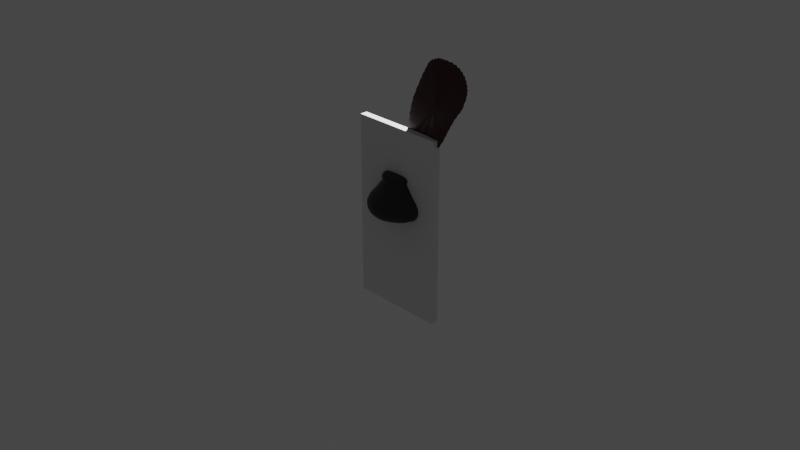 # Source: Ink_Quill.blend  (saved by Blender 3.6.13; exported with 4.5.12 LTS)
import bpy
from mathutils import Matrix  # noqa: F401  (used for matrix-valued properties, if any)

bpy.ops.wm.read_factory_settings(use_empty=True)
scene = bpy.context.scene
scene.name = 'Scene'

# ---- collections
col_collection = bpy.data.collections.new('Collection'); scene.collection.children.link(col_collection)

# ---- materials (node trees are filled in below, after node groups)
mat_material = bpy.data.materials.new('Material')
mat_material.alpha_threshold = 0.0
mat_material.use_transparent_shadow = False
mat_material.roughness = 0.5
mat_material.line_color = (0.0, 0.0, 0.0, 1.0)
mat_material_003 = bpy.data.materials.new('Material.003')
mat_material_003.use_transparent_shadow = False
mat_material_002 = bpy.data.materials.new('Material.002')
mat_material_002.use_transparent_shadow = False
mat_material_001 = bpy.data.materials.new('Material.001')
mat_material_001.use_transparent_shadow = False

# ---- node groups
ng_auto_smooth = bpy.data.node_groups.new('Auto Smooth', 'GeometryNodeTree')
_s = ng_auto_smooth.interface.new_socket(name='Geometry', in_out='OUTPUT', socket_type='NodeSocketGeometry')
_s = ng_auto_smooth.interface.new_socket(name='Geometry', in_out='INPUT', socket_type='NodeSocketGeometry')
_s = ng_auto_smooth.interface.new_socket(name='Angle', in_out='INPUT', socket_type='NodeSocketFloat')
_s.subtype = 'ANGLE'
_s.min_value = 0.0
_s.max_value = 3.142
ng_auto_smooth.is_modifier = True
_N = ng_auto_smooth.nodes; _L = ng_auto_smooth.links
n0 = _N.new('NodeGroupOutput'); n0.name = 'Group Output'; n0.location = (480, -100)
n1 = _N.new('NodeGroupInput'); n1.name = 'Group Input'; n1.location = (-420, -300)
n2 = _N.new('NodeGroupInput'); n2.name = 'Group Input.001'; n2.location = (-60, -100)
n3 = _N.new('GeometryNodeSetShadeSmooth'); n3.name = 'Set Shade Smooth'; n3.location = (120, -100)
n3.domain = 'EDGE'
n4 = _N.new('GeometryNodeSetShadeSmooth'); n4.name = 'Set Shade Smooth.001'; n4.location = (300, -100)
n5 = _N.new('GeometryNodeInputMeshEdgeAngle'); n5.name = 'Edge Angle'; n5.location = (-420, -220)
n6 = _N.new('GeometryNodeInputEdgeSmooth'); n6.name = 'Is Edge Smooth'; n6.location = (-60, -160)
n7 = _N.new('GeometryNodeInputShadeSmooth'); n7.name = 'Is Face Smooth'; n7.location = (-240, -340)
n8 = _N.new('FunctionNodeBooleanMath'); n8.name = 'Boolean Math'; n8.location = (-60, -220)
n9 = _N.new('FunctionNodeCompare'); n9.name = 'Compare'; n9.location = (-240, -180)
n9.operation = 'LESS_EQUAL'
_L.new(n5.outputs[0], n9.inputs[0])
_L.new(n4.outputs[0], n0.inputs[0])
_L.new(n1.outputs[1], n9.inputs[1])
_L.new(n9.outputs[0], n8.inputs[0])
_L.new(n7.outputs[0], n8.inputs[1])
_L.new(n2.outputs[0], n3.inputs[0])
_L.new(n6.outputs[0], n3.inputs[1])
_L.new(n3.outputs[0], n4.inputs[0])
_L.new(n8.outputs[0], n3.inputs[2])
n0.is_active_output = True

# ---- material node trees
mat_material.use_nodes = True; mat_material.node_tree.nodes.clear()
_N = mat_material.node_tree.nodes; _L = mat_material.node_tree.links
n0 = _N.new('ShaderNodeOutputMaterial'); n0.name = 'Material Output'; n0.location = (300, 300)
n1 = _N.new('ShaderNodeBsdfPrincipled'); n1.name = 'Principled BSDF'; n1.location = (10, 300)
n1.distribution = 'GGX'
n1.subsurface_method = 'RANDOM_WALK_SKIN'
n1.inputs[3].default_value = 1.45
n1.inputs[27].default_value = (0.0, 0.0, 0.0, 1.0)
n1.inputs[28].default_value = 1.0
_L.new(n1.outputs[0], n0.inputs[0])
n0.is_active_output = True
mat_material_003.use_nodes = True; mat_material_003.node_tree.nodes.clear()
_N = mat_material_003.node_tree.nodes; _L = mat_material_003.node_tree.links
n0 = _N.new('ShaderNodeBsdfPrincipled'); n0.name = 'Principled BSDF'; n0.location = (10, 300)
n0.distribution = 'GGX'
n0.subsurface_method = 'RANDOM_WALK_SKIN'
n0.inputs[0].default_value = (0.01718, 0.01718, 0.01718, 1.0)
n0.inputs[3].default_value = 1.45
n0.inputs[27].default_value = (0.0, 0.0, 0.0, 1.0)
n0.inputs[28].default_value = 1.0
n1 = _N.new('ShaderNodeOutputMaterial'); n1.name = 'Material Output'; n1.location = (300, 300)
_L.new(n0.outputs[0], n1.inputs[0])
n1.is_active_output = True
mat_material_002.use_nodes = True; mat_material_002.node_tree.nodes.clear()
_N = mat_material_002.node_tree.nodes; _L = mat_material_002.node_tree.links
n0 = _N.new('ShaderNodeBsdfPrincipled'); n0.name = 'Principled BSDF'; n0.location = (10, 300)
n0.distribution = 'GGX'
n0.subsurface_method = 'RANDOM_WALK_SKIN'
n0.inputs[0].default_value = (0.04721, 0.002027, 0.001581, 1.0)
n0.inputs[3].default_value = 1.45
n0.inputs[27].default_value = (0.0, 0.0, 0.0, 1.0)
n0.inputs[28].default_value = 1.0
n1 = _N.new('ShaderNodeOutputMaterial'); n1.name = 'Material Output'; n1.location = (300, 300)
_L.new(n0.outputs[0], n1.inputs[0])
n1.is_active_output = True
mat_material_001.use_nodes = True; mat_material_001.node_tree.nodes.clear()
_N = mat_material_001.node_tree.nodes; _L = mat_material_001.node_tree.links
n0 = _N.new('ShaderNodeBsdfPrincipled'); n0.name = 'Principled BSDF'; n0.location = (10, 300)
n0.distribution = 'GGX'
n0.subsurface_method = 'RANDOM_WALK_SKIN'
n0.inputs[0].default_value = (0.1336, 0.06977, 0.007667, 1.0)
n0.inputs[1].default_value = 0.5547
n0.inputs[3].default_value = 1.45
n0.inputs[27].default_value = (0.0, 0.0, 0.0, 1.0)
n0.inputs[28].default_value = 1.0
n1 = _N.new('ShaderNodeOutputMaterial'); n1.name = 'Material Output'; n1.location = (300, 300)
_L.new(n0.outputs[0], n1.inputs[0])
n1.is_active_output = True

# ---- world
world_world = bpy.data.worlds.new('World'); scene.world = world_world
world_world.use_nodes = True; world_world.node_tree.nodes.clear()
_N = world_world.node_tree.nodes; _L = world_world.node_tree.links
n0 = _N.new('ShaderNodeOutputWorld'); n0.name = 'World Output'; n0.location = (300, 300)
n1 = _N.new('ShaderNodeBackground'); n1.name = 'Background'; n1.location = (10, 300)
n1.inputs[0].default_value = (0.05088, 0.05088, 0.05088, 1.0)
_L.new(n1.outputs[0], n0.inputs[0])
n0.is_active_output = True
world_world.color = (0.05088, 0.05088, 0.05088)
world_world.use_sun_shadow = False
world_world.sun_shadow_jitter_overblur = 0.0

# ---- cameras
cam_camera = bpy.data.cameras.new('Camera')
cam_camera.clip_end = 100.0
cam_camera.ortho_scale = 7.314

# ---- lights
light_light = bpy.data.lights.new('Light', 'POINT')
light_light.transmission_factor = 0.0
light_light.energy = 1000.0
light_light.shadow_soft_size = 0.1
light_light.shadow_maximum_resolution = 0.006
light_light.use_absolute_resolution = True

# ---- meshes
me_cube = bpy.data.meshes.new('Cube')
me_cube.from_pydata([(1.0, 1.0, 1.0), (1.0, 1.0, -1.0), (1.0, -1.0, 1.0), (1.0, -1.0, -1.0), (-1.0, 1.0, 1.0), (-1.0, 1.0, -1.0), (-1.0, -1.0, 1.0), (-1.0, -1.0, -1.0)], [], [(0, 4, 6, 2), (3, 2, 6, 7), (7, 6, 4, 5), (5, 1, 3, 7), (1, 0, 2, 3), (5, 4, 0, 1)])
_uv = me_cube.uv_layers.new(name='UVMap')
_uv.uv.foreach_set('vector', [0.625, 0.5, 0.875, 0.5, 0.875, 0.75, 0.625, 0.75, 0.375, 0.75, 0.625, 0.75, 0.625, 1.0, 0.375, 1.0, 0.375, 0.0, 0.625, 0.0, 0.625, 0.25, 0.375, 0.25, 0.125, 0.5, 0.375, 0.5, 0.375, 0.75, 0.125, 0.75, 0.375, 0.5, 0.625, 0.5, 0.625, 0.75, 0.375, 0.75, 0.375, 0.25, 0.625, 0.25, 0.625, 0.5, 0.375, 0.5])
me_cube.materials.append(mat_material)
me_cube.use_mirror_vertex_groups = False
me_cube.update()
me_cylinder = bpy.data.meshes.new('Cylinder')
me_cylinder.from_pydata([(0.002979, 0.6739, 1.669e-05), (0.002979, 0.5422, 0.6743), (0.5888, 0.3357, 1.669e-05), (0.4386, 0.2698, 0.6743), (0.5888, -0.3407, 1.669e-05), (0.4386, -0.2748, 0.6743), (0.002979, -0.6789, 1.669e-05), (0.002979, -0.5472, 0.6743), (-0.5828, -0.3407, 1.669e-05), (-0.4326, -0.2748, 0.6743), (-0.5828, 0.3357, 1.669e-05), (-0.4326, 0.2698, 0.6743), (0.002979, 0.4599, 0.5287), (0.3773, 0.2287, 0.5287), (0.3773, -0.2337, 0.5287), (0.002979, -0.4649, 0.5287), (-0.3714, -0.2337, 0.5287), (-0.3714, 0.2287, 0.5287), (0.4978, 0.2999, 0.4), (0.4978, -0.3049, 0.4), (0.002979, -0.6072, 0.4), (-0.4919, -0.3049, 0.4), (-0.4919, 0.2999, 0.4), (0.002979, 0.6022, 0.4), (0.7345, 0.4308, 0.2695), (0.7345, -0.4358, 0.2695), (0.002979, -0.8691, 0.2695), (-0.7286, -0.4358, 0.2695), (-0.7286, 0.4308, 0.2695), (0.002979, 0.8641, 0.2695), (0.002979, 0.363, 0.563), (0.2973, 0.1803, 0.563), (0.2973, -0.1852, 0.563), (0.002979, -0.368, 0.563), (-0.2913, -0.1852, 0.563), (-0.2913, 0.1803, 0.563)], [], [(30, 1, 3, 31), (31, 3, 5, 32), (32, 5, 7, 33), (33, 7, 9, 34), (3, 1, 11, 9, 7, 5), (34, 9, 11, 35), (35, 11, 1, 30), (0, 2, 4, 6, 8, 10), (22, 17, 12, 23), (21, 16, 17, 22), (20, 15, 16, 21), (19, 14, 15, 20), (18, 13, 14, 19), (23, 12, 13, 18), (29, 23, 18, 24), (24, 18, 19, 25), (25, 19, 20, 26), (26, 20, 21, 27), (27, 21, 22, 28), (28, 22, 23, 29), (10, 28, 29, 0), (8, 27, 28, 10), (6, 26, 27, 8), (4, 25, 26, 6), (2, 24, 25, 4), (0, 29, 24, 2), (17, 35, 30, 12), (16, 34, 35, 17), (15, 33, 34, 16), (14, 32, 33, 15), (13, 31, 32, 14), (12, 30, 31, 13)])
me_cylinder.polygons.foreach_set('use_smooth', [True] * 32)
_uv = me_cylinder.uv_layers.new(name='UVMap')
_uv.uv.foreach_set('vector', [1.0, 0.9675, 1.0, 1.0, 0.8333, 1.0, 0.8333, 0.9675, 0.8333, 0.9675, 0.8333, 1.0, 0.6667, 1.0, 0.6667, 0.9675, 0.6667, 0.9675, 0.6667, 1.0, 0.5, 1.0, 0.5, 0.9675, 0.5, 0.9675, 0.5, 1.0, 0.3333, 1.0, 0.3333, 0.9675, 0.4578, 0.37, 0.25, 0.49, 0.04215, 0.37, 0.04215, 0.13, 0.25, 0.01, 0.4578, 0.13, 0.3333, 0.9675, 0.3333, 1.0, 0.1667, 1.0, 0.1667, 0.9675, 0.1667, 0.9675, 0.1667, 1.0, -8.941e-08, 1.0, -8.941e-08, 0.9675, 0.75, 0.49, 0.9578, 0.37, 0.9578, 0.13, 0.75, 0.01, 0.5422, 0.13, 0.5422, 0.37, 0.1667, 0.8817, 0.1667, 0.939, -8.941e-08, 0.939, -8.941e-08, 0.8817, 0.3333, 0.8817, 0.3333, 0.939, 0.1667, 0.939, 0.1667, 0.8817, 0.5, 0.8817, 0.5, 0.939, 0.3333, 0.939, 0.3333, 0.8817, 0.6667, 0.8817, 0.6667, 0.939, 0.5, 0.939, 0.5, 0.8817, 0.8333, 0.8817, 0.8333, 0.939, 0.6667, 0.939, 0.6667, 0.8817, 1.0, 0.8817, 1.0, 0.939, 0.8333, 0.939, 0.8333, 0.8817, 1.0, 0.6909, 1.0, 0.8817, 0.8333, 0.8817, 0.8333, 0.6909, 0.8333, 0.6909, 0.8333, 0.8817, 0.6667, 0.8817, 0.6667, 0.6909, 0.6667, 0.6909, 0.6667, 0.8817, 0.5, 0.8817, 0.5, 0.6909, 0.5, 0.6909, 0.5, 0.8817, 0.3333, 0.8817, 0.3333, 0.6909, 0.3333, 0.6909, 0.3333, 0.8817, 0.1667, 0.8817, 0.1667, 0.6909, 0.1667, 0.6909, 0.1667, 0.8817, -8.941e-08, 0.8817, -8.941e-08, 0.6909, 0.1667, 0.5, 0.1667, 0.6909, -8.941e-08, 0.6909, -8.941e-08, 0.5, 0.3333, 0.5, 0.3333, 0.6909, 0.1667, 0.6909, 0.1667, 0.5, 0.5, 0.5, 0.5, 0.6909, 0.3333, 0.6909, 0.3333, 0.5, 0.6667, 0.5, 0.6667, 0.6909, 0.5, 0.6909, 0.5, 0.5, 0.8333, 0.5, 0.8333, 0.6909, 0.6667, 0.6909, 0.6667, 0.5, 1.0, 0.5, 1.0, 0.6909, 0.8333, 0.6909, 0.8333, 0.5, 0.1667, 0.939, 0.1667, 0.9675, -8.941e-08, 0.9675, -8.941e-08, 0.939, 0.3333, 0.939, 0.3333, 0.9675, 0.1667, 0.9675, 0.1667, 0.939, 0.5, 0.939, 0.5, 0.9675, 0.3333, 0.9675, 0.3333, 0.939, 0.6667, 0.939, 0.6667, 0.9675, 0.5, 0.9675, 0.5, 0.939, 0.8333, 0.939, 0.8333, 0.9675, 0.6667, 0.9675, 0.6667, 0.939, 1.0, 0.939, 1.0, 0.9675, 0.8333, 0.9675, 0.8333, 0.939])
me_cylinder.materials.append(mat_material_003)
me_cylinder.update()
me_mesh_002 = bpy.data.meshes.new('Mesh.002')
me_mesh_002.from_pydata([(-0.2899, 0.02008, 0.03428), (-0.2964, 0.0142, 0.1383), (-0.2972, -0.0009948, 0.2229), (-0.2926, -0.007568, 0.292), (-0.2955, -0.01402, 0.3708), (-0.2815, -0.02003, 0.4135), (-0.2633, -0.02529, 0.4463), (-0.2413, -0.02948, 0.4713), (-0.2035, -0.0323, 0.5205), (-0.1752, -0.03343, 0.5363), (-0.1443, -0.03256, 0.5508), (-0.1112, -0.02936, 0.566), (-0.055, -0.02358, 0.5879), (9.184e-05, -0.02073, 0.5997), (0.05319, -0.02035, 0.6022), (0.1034, -0.02198, 0.5965), (0.15, -0.02515, 0.5835), (0.192, -0.0294, 0.5639), (0.2287, -0.03426, 0.5389), (0.2592, -0.03927, 0.5091), (0.2825, -0.04396, 0.4756), (0.298, -0.04787, 0.4393), (0.3241, -0.05054, 0.3221), (0.3212, -0.05149, 0.2828), (0.308, -0.04952, 0.1966), (0.3015, -0.03546, 0.1104), (0.2995, -0.02756, 0.02277), (0.2998, -0.01767, -0.065), (0.3001, -0.006405, -0.1526), (0.2982, -0.007745, -0.2409), (0.2725, 0.004339, -0.3019), (0.2594, 0.005734, -0.3878), (0.2375, 0.01962, -0.4707), (0.2044, 0.04036, -0.5508), (0.1579, 0.05989, -0.6285), (0.13, 0.06287, -0.6768), (0.08769, 0.06377, -0.7166), (0.04682, 0.06549, -0.7124), (0.01577, 0.0676, -0.6935), (-0.01826, 0.06965, -0.6613), (-0.05428, 0.0712, -0.6171), (-0.09127, 0.05836, -0.5637), (-0.1282, 0.04981, -0.5006), (-0.1641, 0.04939, -0.4287), (-0.198, 0.04451, -0.3506), (-0.2288, 0.03692, -0.2675), (-0.2555, 0.03507, -0.1799), (-0.2772, 0.02515, -0.09041)], [], [(0, 1, 2, 3, 4, 5, 6, 7, 8, 9, 10, 11, 12, 13, 14, 15, 16, 17, 18, 19, 20, 21, 22, 23, 24, 25, 26, 27, 28, 29, 30, 31, 32, 33, 34, 35, 36, 37, 38, 39, 40, 41, 42, 43, 44, 45, 46, 47)])
me_mesh_002.polygons.foreach_set('use_smooth', [True] * 1)
me_mesh_002.materials.append(mat_material_002)
me_mesh_002.update()
me_mesh_003 = bpy.data.meshes.new('Mesh.003')
me_mesh_003.from_pydata([(0.008146, 0.009981, -0.3545), (0.003744, 0.01029, -0.339), (-0.0005682, 0.01058, -0.3521), (-0.004721, 0.01085, -0.3516), (-0.008648, 0.01108, -0.351), (-0.01228, 0.01124, -0.3501), (-0.01555, 0.01132, -0.3485), (-0.0184, 0.01129, -0.3459), (-0.02075, 0.01114, -0.342), (-0.02253, 0.01085, -0.3364), (-0.02368, 0.01039, -0.3289), (-0.02414, 0.009755, -0.319), (-0.02383, 0.008917, -0.3065), (-0.024, 0.009064, -0.2893), (-0.02424, 0.009183, -0.2717), (-0.02451, 0.009285, -0.2538), (-0.0248, 0.009376, -0.2358), (-0.02509, 0.009468, -0.2178), (-0.02536, 0.00957, -0.1999), (-0.02559, 0.009689, -0.1823), (-0.02577, 0.009836, -0.1651), (-0.02587, 0.01002, -0.1484), (-0.02588, 0.01025, -0.1324), (-0.02577, 0.01053, -0.1173), (-0.02553, 0.01088, -0.03672), (-0.02004, 0.01196, 0.0392), (-0.02077, 0.01186, 0.04499), (-0.02097, 0.01177, 0.05008), (-0.0208, 0.01178, 0.05472), (-0.02046, 0.01184, 0.05912), (-0.02011, 0.01184, 0.06353), (-0.01995, 0.01197, 0.06816), (-0.02014, 0.01165, 0.07326), (-0.02087, 0.01188, 0.07905), (-0.02232, 0.01181, 0.08575), (-0.02456, 0.01156, 0.09361), (-0.02808, 0.01159, 0.1028), (-0.03275, 0.011, 0.1137), (-0.05278, 0.0124, 0.1216), (-0.06744, 0.01308, 0.1304), (-0.07727, 0.01379, 0.14), (-0.08285, 0.01412, 0.1505), (-0.08401, 0.01406, 0.1616), (-0.08348, 0.01386, 0.1733), (-0.07965, 0.01401, 0.1857), (-0.0738, 0.01418, 0.1985), (-0.0665, 0.01472, 0.2118), (-0.0583, 0.01507, 0.2254), (-0.04977, 0.01483, 0.2394), (-0.04147, 0.01489, 0.2535), (-0.03195, 0.0139, 0.2692), (-0.02334, 0.01289, 0.2807), (-0.01553, 0.01225, 0.2885), (-0.008393, 0.01191, 0.293), (-0.001828, 0.01181, 0.2944), (0.004282, 0.01123, 0.2932), (0.01005, 0.01106, 0.2898), (0.0156, 0.01023, 0.2844), (0.02103, 0.009467, 0.2776), (0.02646, 0.008904, 0.2696), (0.03201, 0.009281, 0.2608), (0.03779, 0.009268, 0.2515), (0.0426, 0.008873, 0.2445), (0.04927, 0.008592, 0.2351), (0.05698, 0.007414, 0.2237), (0.06492, 0.006385, 0.2109), (0.07228, 0.006001, 0.1971), (0.07825, 0.005167, 0.1826), (0.08202, 0.005548, 0.1681), (0.08279, 0.005328, 0.1539), (0.07974, 0.005443, 0.1405), (0.07207, 0.005909, 0.1283), (0.05896, 0.006445, 0.1179), (0.03961, 0.007715, 0.1096), (0.03479, 0.008302, 0.0985), (0.03127, 0.008446, 0.08924), (0.02886, 0.008607, 0.08152), (0.02737, 0.008577, 0.07509), (0.02661, 0.008696, 0.06969), (0.02642, 0.009024, 0.06507), (0.0269, 0.008892, 0.06264), (0.02694, 0.009306, 0.05711), (0.0273, 0.009444, 0.05326), (0.02747, 0.009788, 0.04916), (0.02727, 0.01004, 0.04453), (0.02652, 0.01023, 0.03914), (0.03252, 0.01061, -0.0334), (0.03158, 0.01054, -0.1115), (0.03286, 0.01124, -0.1325), (0.03286, 0.01147, -0.1485), (0.03275, 0.01166, -0.1651), (0.03258, 0.0118, -0.1823), (0.03234, 0.01192, -0.2), (0.03207, 0.01202, -0.2178), (0.03178, 0.01212, -0.2359), (0.03149, 0.01221, -0.2539), (0.03122, 0.01231, -0.2718), (0.03099, 0.01243, -0.2894), (0.03081, 0.01258, -0.3066), (0.03112, 0.01174, -0.3191), (0.03067, 0.0111, -0.3289), (0.02952, 0.01065, -0.3365), (0.02773, 0.01035, -0.3421), (0.02538, 0.0102, -0.346), (0.02254, 0.01017, -0.3486), (0.01927, 0.01025, -0.3502), (0.01563, 0.01041, -0.3511), (0.01171, 0.01064, -0.3516), (0.007554, 0.01091, -0.3522), (0.003242, 0.01121, -0.353), (-0.001161, 0.01151, -0.3545)], [(0, 1), (1, 2)], [(2, 3, 4, 5, 6, 7, 8, 9, 10, 11, 12, 13, 14, 15, 16, 17, 18, 19, 20, 21, 22, 23, 24, 25, 26, 27, 28, 29, 30, 31, 32, 33, 34, 35, 36, 37, 38, 39, 40, 41, 42, 43, 44, 45, 46, 47, 48, 49, 50, 51, 52, 53, 54, 55, 56, 57, 58, 59, 60, 61, 62, 63, 64, 65, 66, 67, 68, 69, 70, 71, 72, 73, 74, 75, 76, 77, 78, 79, 80, 81, 82, 83, 84, 85, 86, 87, 88, 89, 90, 91, 92, 93, 94, 95, 96, 97, 98, 99, 100, 101, 102, 103, 104, 105, 106, 107, 108, 109, 110, 0)])
me_mesh_003.materials.append(mat_material_001)
me_mesh_003.update()

# ---- objects
ob_cube = bpy.data.objects.new('Cube', me_cube)
ob_light = bpy.data.objects.new('Light', light_light)
ob_camera = bpy.data.objects.new('Camera', cam_camera)
ob_ink_pot = bpy.data.objects.new('ink pot', me_cylinder)
ob_feathertop = bpy.data.objects.new('FeatherTop', me_mesh_002)
ob_quillhandle = bpy.data.objects.new('QuillHandle', me_mesh_003)

# ---- transforms, parenting, visibility, modifiers, constraints
ob_cube.location = (0.0, 0.0, 0.0)
ob_cube.scale = (0.52, 0.04, 1.0)
ob_cube.lock_rotations_4d = False
ob_cube.empty_display_type = 'ARROWS'
ob_cube.lineart.crease_threshold = 0.0
ob_light.location = (-1.053, 1.933, 2.249)
ob_light.rotation_euler = (0.6503, 0.05522, 1.866)
ob_light.lock_rotations_4d = False
ob_light.empty_display_type = 'ARROWS'
ob_light.color = (0.0, 0.0, 0.0, 0.0)
ob_light.lineart.crease_threshold = 0.0
ob_camera.location = (7.359, -6.926, 4.958)
ob_camera.rotation_euler = (1.109, 0.0, 0.8149)
ob_camera.lock_rotations_4d = False
ob_camera.empty_display_type = 'ARROWS'
ob_camera.color = (0.0, 0.0, 0.0, 0.0)
ob_camera.display_type = 'WIRE'
ob_camera.lineart.crease_threshold = 0.0
ob_ink_pot.location = (-0.001489, 0.001248, 0.01709)
ob_ink_pot.scale = (0.5, 0.5, 0.75)
_m = ob_ink_pot.modifiers.new('Subdivision', 'SUBSURF')
_m = ob_ink_pot.modifiers.new('Bevel', 'BEVEL')
_m.width = 0.11
_m.width_pct = 0.11
_m = ob_ink_pot.modifiers.new('Auto Smooth', 'NODES')
_m.node_group = ng_auto_smooth
_gi = [s.identifier for s in ng_auto_smooth.interface.items_tree if s.item_type == 'SOCKET' and s.in_out == 'INPUT']
_m[_gi[1]] = 0.5236  # Angle
ob_feathertop.location = (0.4085, 0.04336, 1.272)
ob_feathertop.rotation_euler = (-0.09764, 0.5027, 0.0)
_m = ob_feathertop.modifiers.new('Solidify', 'SOLIDIFY')
_m.thickness = 0.02
_m = ob_feathertop.modifiers.new('Subdivision', 'SUBSURF')
_m.levels = 2
_m.render_levels = 4
_m = ob_feathertop.modifiers.new('Auto Smooth', 'NODES')
_m.node_group = ng_auto_smooth
_gi = [s.identifier for s in ng_auto_smooth.interface.items_tree if s.item_type == 'SOCKET' and s.in_out == 'INPUT']
_m[_gi[1]] = 0.5236  # Angle
ob_quillhandle.location = (0.1664, 0.03746, 0.7351)
ob_quillhandle.rotation_euler = (0.0, 0.5027, 0.0)
_m = ob_quillhandle.modifiers.new('Solidify', 'SOLIDIFY')
_m.thickness = 0.03
_m = ob_quillhandle.modifiers.new('Auto Smooth', 'NODES')
_m.node_group = ng_auto_smooth
_gi = [s.identifier for s in ng_auto_smooth.interface.items_tree if s.item_type == 'SOCKET' and s.in_out == 'INPUT']
_m[_gi[1]] = 3.142  # Angle

# ---- collection membership
col_collection.objects.link(ob_cube)
col_collection.objects.link(ob_light)
col_collection.objects.link(ob_camera)
col_collection.objects.link(ob_ink_pot)
col_collection.objects.link(ob_feathertop)
col_collection.objects.link(ob_quillhandle)

# ---- scene / render settings (as saved in the file)
scene.camera = ob_camera
scene.frame_start = 1; scene.frame_end = 250; scene.frame_set(220)
scene.render.engine = 'BLENDER_EEVEE_NEXT'
scene.cycles.sampling_pattern = 'TABULATED_SOBOL'
scene.view_settings.view_transform = 'Filmic'
bpy.context.view_layer.update()
